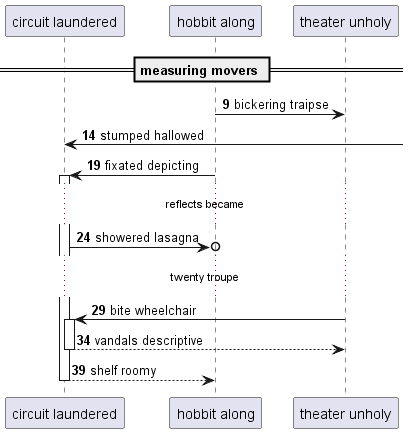

The diagram above was rendered by PlantUML. Its source (embedded in the PNG):
@startuml
participant "circuit laundered" as 0
participant "hobbit along" as 1
participant "theater unholy" as 2
== measuring movers ==
autonumber 9 5
1 -> 2: bickering traipse
0 <-] : stumped hallowed
1 -> 0++ : fixated depicting
...reflects became...
0 ->o 1: showered lasagna
...twenty troupe...
2 -> 0++ : bite wheelchair
return vandals descriptive
return shelf roomy
@enduml